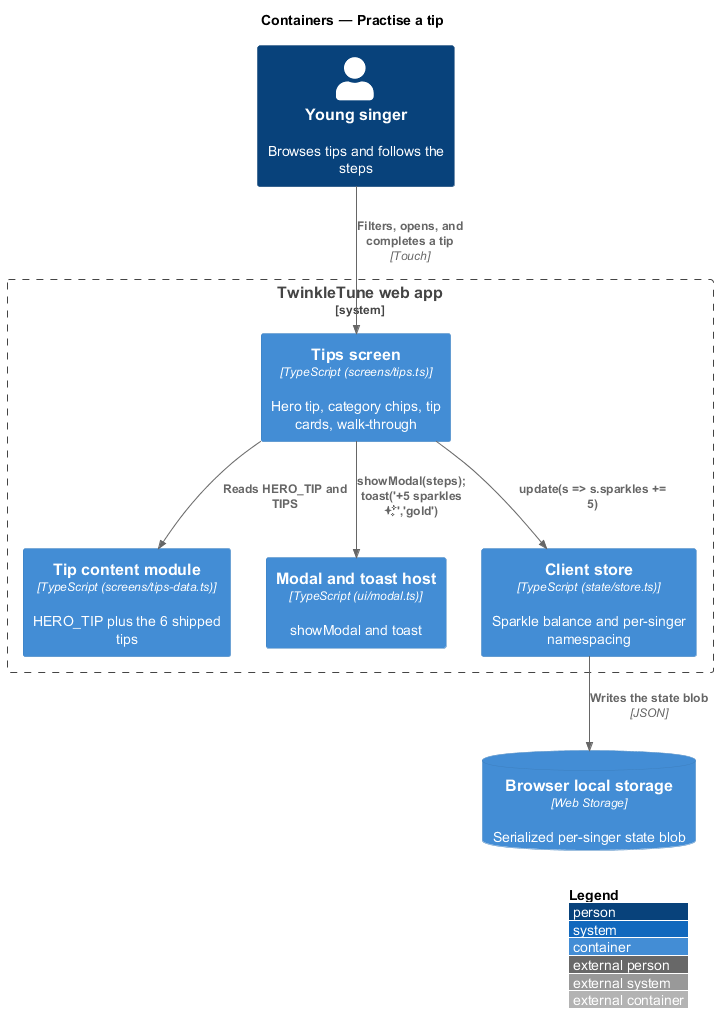

The diagram above was rendered by PlantUML. Its source (embedded in the PNG):
@startuml
!include <C4/C4_Container>
LAYOUT_WITH_LEGEND()
title Containers — Practise a tip

Person(child, "Young singer", "Browses tips and follows the steps")
System_Boundary(twinkle, "TwinkleTune web app") {
  Container(tips, "Tips screen", "TypeScript (screens/tips.ts)", "Hero tip, category chips, tip cards, walk-through")
  Container(data, "Tip content module", "TypeScript (screens/tips-data.ts)", "HERO_TIP plus the 6 shipped tips")
  Container(modal, "Modal and toast host", "TypeScript (ui/modal.ts)", "showModal and toast")
  Container(store, "Client store", "TypeScript (state/store.ts)", "Sparkle balance and per-singer namespacing")
}
ContainerDb(storage, "Browser local storage", "Web Storage", "Serialized per-singer state blob")

Rel(child, tips, "Filters, opens, and completes a tip", "Touch")
Rel(tips, data, "Reads HERO_TIP and TIPS")
Rel(tips, modal, "showModal(steps); toast('+5 sparkles ✨','gold')")
Rel(tips, store, "update(s => s.sparkles += 5)")
Rel(store, storage, "Writes the state blob", "JSON")
@enduml